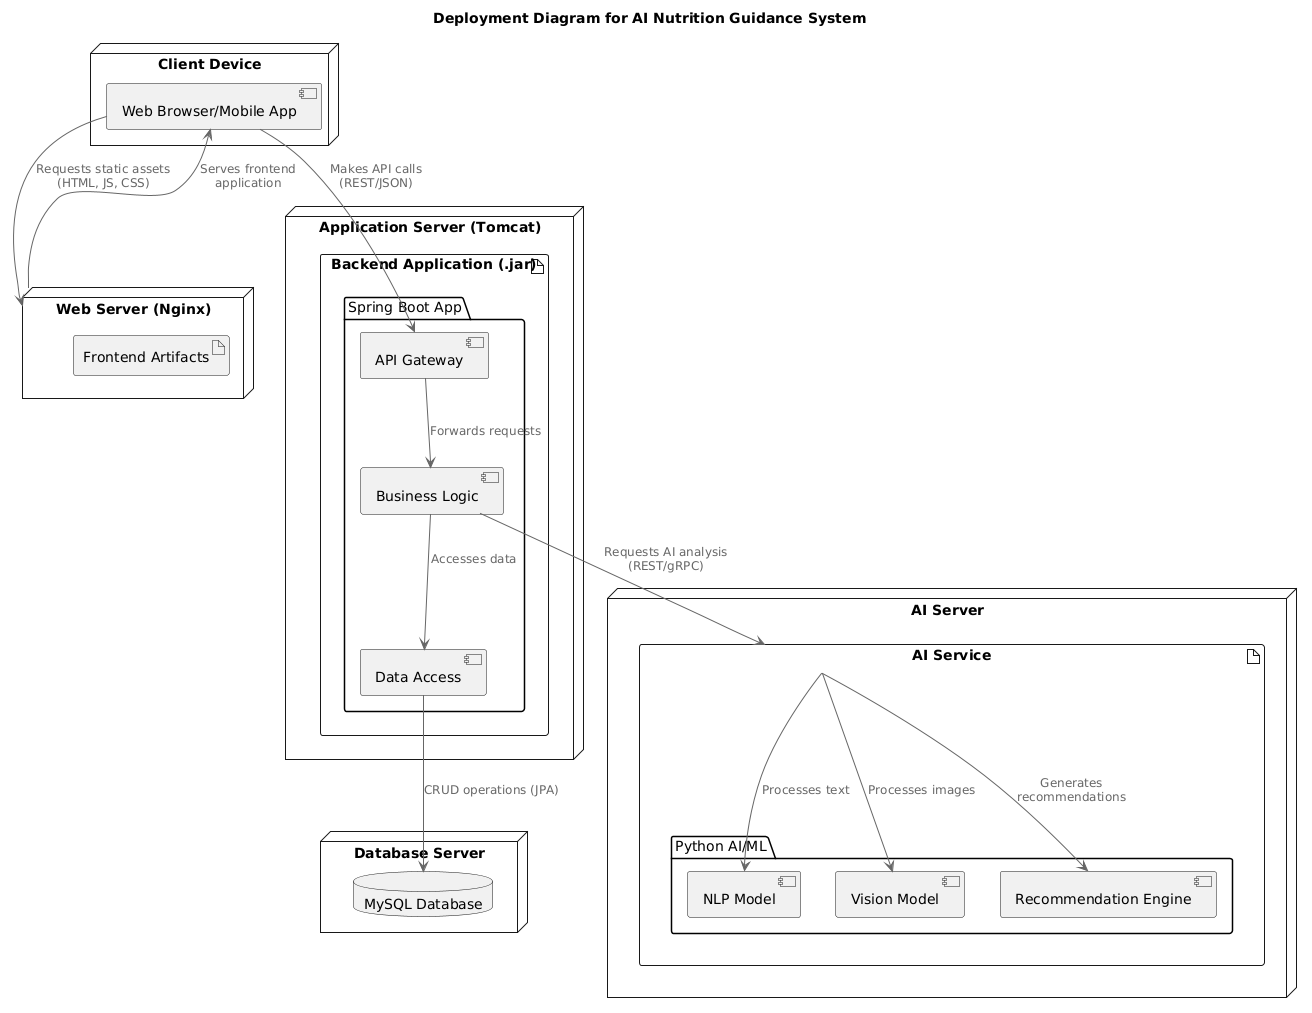

The diagram above was rendered by PlantUML. Its source (embedded in the PNG):
@startuml
!include https://raw.githubusercontent.com/plantuml-stdlib/C4-PlantUML/master/C4_Container.puml

title Deployment Diagram for AI Nutrition Guidance System

node "Client Device" as Client {
  component "Web Browser/Mobile App" as WebApp
}

node "Web Server (Nginx)" as WebServer {
  artifact "Frontend Artifacts" as Frontend
}

node "Application Server (Tomcat)" as AppServer {
    artifact "Backend Application (.jar)" as BackendApp {
        package "Spring Boot App" {
            component "API Gateway" as Gateway
            component "Business Logic" as BusinessLogic
            component "Data Access" as DataAccess
        }
    }
}

node "AI Server" as AIServer {
    artifact "AI Service" as AIService {
        package "Python AI/ML" {
            component "NLP Model" as NLP
            component "Vision Model" as Vision
            component "Recommendation Engine" as RecEngine
        }
    }
}

node "Database Server" as DBServer {
  database "MySQL Database" as DB
}

WebApp --> WebServer : "Requests static assets (HTML, JS, CSS)"
WebServer --> WebApp : "Serves frontend application"

WebApp --> Gateway : "Makes API calls (REST/JSON)"
Gateway --> BusinessLogic : "Forwards requests"
BusinessLogic --> DataAccess : "Accesses data"
DataAccess --> DB : "CRUD operations (JPA)"
BusinessLogic --> AIService : "Requests AI analysis (REST/gRPC)"

AIService --> NLP : "Processes text"
AIService --> Vision : "Processes images"
AIService --> RecEngine : "Generates recommendations"
@enduml